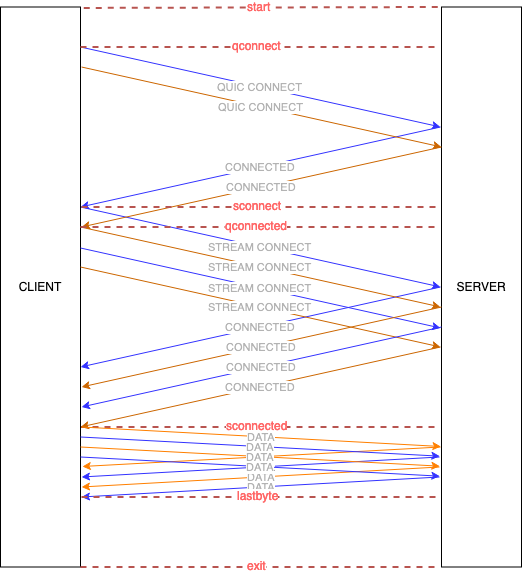

The diagram above was exported from draw.io. Its source (the exported page's mxGraphModel, read from the mxfile embedded in the PNG):
<mxGraphModel dx="1351" dy="900" grid="1" gridSize="10" guides="1" tooltips="1" connect="1" arrows="1" fold="1" page="1" pageScale="1" pageWidth="827" pageHeight="900" math="0" shadow="0">
  <root>
    <mxCell id="0" />
    <mxCell id="1" parent="0" />
    <mxCell id="Yi5Pdh_4OvITSVPlWPwS-40" value="" style="endArrow=none;dashed=1;html=1;strokeColor=#b85450;fillColor=#f8cecc;strokeWidth=2;" edge="1" parent="1">
      <mxGeometry width="50" height="50" relative="1" as="geometry">
        <mxPoint x="240" y="460.5" as="sourcePoint" />
        <mxPoint x="600" y="460.5" as="targetPoint" />
      </mxGeometry>
    </mxCell>
    <mxCell id="Yi5Pdh_4OvITSVPlWPwS-41" value="sconnected" style="text;html=1;resizable=0;points=[];align=center;verticalAlign=middle;labelBackgroundColor=#ffffff;fontColor=#FF6666;" vertex="1" connectable="0" parent="Yi5Pdh_4OvITSVPlWPwS-40">
      <mxGeometry x="-0.0219" y="2" relative="1" as="geometry">
        <mxPoint as="offset" />
      </mxGeometry>
    </mxCell>
    <mxCell id="Yi5Pdh_4OvITSVPlWPwS-1" value="&lt;div&gt;QUIC CONNECT&lt;/div&gt;" style="endArrow=classic;html=1;strokeColor=#3333FF;fontColor=#B3B3B3;" edge="1" parent="1">
      <mxGeometry width="50" height="50" relative="1" as="geometry">
        <mxPoint x="240" y="80.5" as="sourcePoint" />
        <mxPoint x="600" y="160.5" as="targetPoint" />
      </mxGeometry>
    </mxCell>
    <mxCell id="Yi5Pdh_4OvITSVPlWPwS-2" value="&lt;div&gt;CONNECTED&lt;/div&gt;" style="endArrow=classic;html=1;strokeColor=#3333FF;fontColor=#B3B3B3;" edge="1" parent="1">
      <mxGeometry width="50" height="50" relative="1" as="geometry">
        <mxPoint x="600" y="160.5" as="sourcePoint" />
        <mxPoint x="240" y="240.5" as="targetPoint" />
      </mxGeometry>
    </mxCell>
    <mxCell id="Yi5Pdh_4OvITSVPlWPwS-7" value="&lt;div&gt;STREAM CONNECT&lt;/div&gt;" style="endArrow=classic;html=1;strokeColor=#3333FF;fontColor=#B3B3B3;" edge="1" parent="1">
      <mxGeometry width="50" height="50" relative="1" as="geometry">
        <mxPoint x="239.9999999999999" y="240.5" as="sourcePoint" />
        <mxPoint x="600" y="320.5" as="targetPoint" />
      </mxGeometry>
    </mxCell>
    <mxCell id="Yi5Pdh_4OvITSVPlWPwS-8" value="&lt;div&gt;CONNECTED&lt;/div&gt;" style="endArrow=classic;html=1;strokeColor=#3333FF;fontColor=#B3B3B3;" edge="1" parent="1">
      <mxGeometry width="50" height="50" relative="1" as="geometry">
        <mxPoint x="600" y="320.5" as="sourcePoint" />
        <mxPoint x="240" y="400.5" as="targetPoint" />
      </mxGeometry>
    </mxCell>
    <mxCell id="Yi5Pdh_4OvITSVPlWPwS-9" value="CLIENT" style="rounded=0;whiteSpace=wrap;html=1;" vertex="1" parent="1">
      <mxGeometry x="160" y="40.5" width="80" height="560" as="geometry" />
    </mxCell>
    <mxCell id="Yi5Pdh_4OvITSVPlWPwS-10" value="SERVER" style="rounded=0;whiteSpace=wrap;html=1;" vertex="1" parent="1">
      <mxGeometry x="601" y="40.5" width="80" height="560" as="geometry" />
    </mxCell>
    <mxCell id="Yi5Pdh_4OvITSVPlWPwS-12" value="&lt;div&gt;QUIC CONNECT&lt;/div&gt;" style="endArrow=classic;html=1;strokeColor=#CC6600;fontColor=#B3B3B3;" edge="1" parent="1">
      <mxGeometry width="50" height="50" relative="1" as="geometry">
        <mxPoint x="241" y="100.5" as="sourcePoint" />
        <mxPoint x="601" y="180.5" as="targetPoint" />
      </mxGeometry>
    </mxCell>
    <mxCell id="Yi5Pdh_4OvITSVPlWPwS-13" value="&lt;div&gt;CONNECTED&lt;/div&gt;" style="endArrow=classic;html=1;strokeColor=#CC6600;fontColor=#B3B3B3;" edge="1" parent="1">
      <mxGeometry width="50" height="50" relative="1" as="geometry">
        <mxPoint x="601" y="180.5" as="sourcePoint" />
        <mxPoint x="241" y="260.5" as="targetPoint" />
      </mxGeometry>
    </mxCell>
    <mxCell id="Yi5Pdh_4OvITSVPlWPwS-14" value="&lt;div&gt;STREAM CONNECT&lt;/div&gt;" style="endArrow=classic;html=1;strokeColor=#3333FF;fontColor=#B3B3B3;" edge="1" parent="1">
      <mxGeometry width="50" height="50" relative="1" as="geometry">
        <mxPoint x="240" y="281.5" as="sourcePoint" />
        <mxPoint x="600" y="361.5" as="targetPoint" />
      </mxGeometry>
    </mxCell>
    <mxCell id="Yi5Pdh_4OvITSVPlWPwS-15" value="&lt;div&gt;CONNECTED&lt;/div&gt;" style="endArrow=classic;html=1;strokeColor=#CC6600;fontColor=#B3B3B3;" edge="1" parent="1">
      <mxGeometry width="50" height="50" relative="1" as="geometry">
        <mxPoint x="601" y="340.5" as="sourcePoint" />
        <mxPoint x="241" y="420.5" as="targetPoint" />
      </mxGeometry>
    </mxCell>
    <mxCell id="Yi5Pdh_4OvITSVPlWPwS-16" value="&lt;div&gt;STREAM CONNECT&lt;/div&gt;" style="endArrow=classic;html=1;strokeColor=#CC6600;fontColor=#B3B3B3;" edge="1" parent="1">
      <mxGeometry width="50" height="50" relative="1" as="geometry">
        <mxPoint x="240" y="260.5" as="sourcePoint" />
        <mxPoint x="600" y="340.5" as="targetPoint" />
      </mxGeometry>
    </mxCell>
    <mxCell id="Yi5Pdh_4OvITSVPlWPwS-17" value="&lt;div&gt;STREAM CONNECT&lt;/div&gt;" style="endArrow=classic;html=1;strokeColor=#CC6600;fontColor=#B3B3B3;" edge="1" parent="1">
      <mxGeometry width="50" height="50" relative="1" as="geometry">
        <mxPoint x="240" y="300.5" as="sourcePoint" />
        <mxPoint x="600" y="380.5" as="targetPoint" />
      </mxGeometry>
    </mxCell>
    <mxCell id="Yi5Pdh_4OvITSVPlWPwS-18" value="&lt;div&gt;CONNECTED&lt;/div&gt;" style="endArrow=classic;html=1;strokeColor=#3333FF;fontColor=#B3B3B3;" edge="1" parent="1">
      <mxGeometry width="50" height="50" relative="1" as="geometry">
        <mxPoint x="601" y="360.5" as="sourcePoint" />
        <mxPoint x="241" y="440.5" as="targetPoint" />
      </mxGeometry>
    </mxCell>
    <mxCell id="Yi5Pdh_4OvITSVPlWPwS-19" value="&lt;div&gt;CONNECTED&lt;/div&gt;" style="endArrow=classic;html=1;strokeColor=#CC6600;fontColor=#B3B3B3;" edge="1" parent="1">
      <mxGeometry width="50" height="50" relative="1" as="geometry">
        <mxPoint x="600" y="380.5" as="sourcePoint" />
        <mxPoint x="240" y="460.5" as="targetPoint" />
      </mxGeometry>
    </mxCell>
    <mxCell id="Yi5Pdh_4OvITSVPlWPwS-20" value="DATA" style="endArrow=classic;html=1;strokeColor=#FF8000;entryX=-0.008;entryY=0.784;entryDx=0;entryDy=0;entryPerimeter=0;fontColor=#B3B3B3;" edge="1" parent="1" target="Yi5Pdh_4OvITSVPlWPwS-10">
      <mxGeometry width="50" height="50" relative="1" as="geometry">
        <mxPoint x="241" y="460.5" as="sourcePoint" />
        <mxPoint x="601" y="540.5000000000001" as="targetPoint" />
      </mxGeometry>
    </mxCell>
    <mxCell id="Yi5Pdh_4OvITSVPlWPwS-25" value="DATA" style="endArrow=classic;html=1;strokeColor=#FF8000;entryX=1.025;entryY=0.821;entryDx=0;entryDy=0;entryPerimeter=0;" edge="1" parent="1" target="Yi5Pdh_4OvITSVPlWPwS-9">
      <mxGeometry width="50" height="50" relative="1" as="geometry">
        <mxPoint x="600" y="480.5" as="sourcePoint" />
        <mxPoint x="250" y="520.5" as="targetPoint" />
      </mxGeometry>
    </mxCell>
    <mxCell id="Yi5Pdh_4OvITSVPlWPwS-26" value="DATA" style="endArrow=classic;html=1;strokeColor=#3333FF;entryX=-0.008;entryY=0.784;entryDx=0;entryDy=0;entryPerimeter=0;fontColor=#B3B3B3;" edge="1" parent="1">
      <mxGeometry width="50" height="50" relative="1" as="geometry">
        <mxPoint x="240" y="470.5" as="sourcePoint" />
        <mxPoint x="599.3333333333335" y="489.66666666666674" as="targetPoint" />
      </mxGeometry>
    </mxCell>
    <mxCell id="Yi5Pdh_4OvITSVPlWPwS-27" value="DATA" style="endArrow=classic;html=1;strokeColor=#3333FF;entryX=1.025;entryY=0.821;entryDx=0;entryDy=0;entryPerimeter=0;" edge="1" parent="1">
      <mxGeometry width="50" height="50" relative="1" as="geometry">
        <mxPoint x="599" y="490.5" as="sourcePoint" />
        <mxPoint x="241" y="510.5" as="targetPoint" />
      </mxGeometry>
    </mxCell>
    <mxCell id="Yi5Pdh_4OvITSVPlWPwS-28" value="DATA" style="endArrow=classic;html=1;strokeColor=#FF8000;entryX=-0.008;entryY=0.784;entryDx=0;entryDy=0;entryPerimeter=0;fontColor=#B3B3B3;" edge="1" parent="1">
      <mxGeometry width="50" height="50" relative="1" as="geometry">
        <mxPoint x="240" y="480.5" as="sourcePoint" />
        <mxPoint x="599.3333333333335" y="499.66666666666674" as="targetPoint" />
      </mxGeometry>
    </mxCell>
    <mxCell id="Yi5Pdh_4OvITSVPlWPwS-29" value="DATA" style="endArrow=classic;html=1;strokeColor=#FF8000;entryX=1.025;entryY=0.821;entryDx=0;entryDy=0;entryPerimeter=0;fontColor=#B3B3B3;" edge="1" parent="1">
      <mxGeometry width="50" height="50" relative="1" as="geometry">
        <mxPoint x="599" y="500.5" as="sourcePoint" />
        <mxPoint x="241" y="520.5" as="targetPoint" />
      </mxGeometry>
    </mxCell>
    <mxCell id="Yi5Pdh_4OvITSVPlWPwS-30" value="DATA" style="endArrow=classic;html=1;strokeColor=#3333FF;entryX=-0.008;entryY=0.784;entryDx=0;entryDy=0;entryPerimeter=0;fontColor=#B3B3B3;" edge="1" parent="1">
      <mxGeometry width="50" height="50" relative="1" as="geometry">
        <mxPoint x="240" y="490.5" as="sourcePoint" />
        <mxPoint x="599.3333333333335" y="509.66666666666674" as="targetPoint" />
      </mxGeometry>
    </mxCell>
    <mxCell id="Yi5Pdh_4OvITSVPlWPwS-31" value="DATA" style="endArrow=classic;html=1;strokeColor=#3333FF;entryX=1.025;entryY=0.821;entryDx=0;entryDy=0;entryPerimeter=0;fontColor=#B3B3B3;" edge="1" parent="1">
      <mxGeometry width="50" height="50" relative="1" as="geometry">
        <mxPoint x="599" y="510.5" as="sourcePoint" />
        <mxPoint x="241" y="530.5" as="targetPoint" />
      </mxGeometry>
    </mxCell>
    <mxCell id="Yi5Pdh_4OvITSVPlWPwS-32" value="" style="endArrow=none;dashed=1;html=1;strokeColor=#b85450;fillColor=#f8cecc;strokeWidth=2;exitX=1.046;exitY=0.001;exitDx=0;exitDy=0;exitPerimeter=0;" edge="1" parent="1" source="Yi5Pdh_4OvITSVPlWPwS-9">
      <mxGeometry width="50" height="50" relative="1" as="geometry">
        <mxPoint x="250" y="40.5" as="sourcePoint" />
        <mxPoint x="600" y="40.5" as="targetPoint" />
      </mxGeometry>
    </mxCell>
    <mxCell id="Yi5Pdh_4OvITSVPlWPwS-33" value="start" style="text;html=1;resizable=0;points=[];align=center;verticalAlign=middle;labelBackgroundColor=#ffffff;fontColor=#FF6666;" vertex="1" connectable="0" parent="Yi5Pdh_4OvITSVPlWPwS-32">
      <mxGeometry x="-0.0219" y="2" relative="1" as="geometry">
        <mxPoint as="offset" />
      </mxGeometry>
    </mxCell>
    <mxCell id="Yi5Pdh_4OvITSVPlWPwS-34" value="" style="endArrow=none;dashed=1;html=1;strokeColor=#b85450;fillColor=#f8cecc;strokeWidth=2;" edge="1" parent="1">
      <mxGeometry width="50" height="50" relative="1" as="geometry">
        <mxPoint x="240" y="80.5" as="sourcePoint" />
        <mxPoint x="600" y="80.5" as="targetPoint" />
      </mxGeometry>
    </mxCell>
    <mxCell id="Yi5Pdh_4OvITSVPlWPwS-35" value="qconnect" style="text;html=1;resizable=0;points=[];align=center;verticalAlign=middle;labelBackgroundColor=#ffffff;fontColor=#FF6666;" vertex="1" connectable="0" parent="Yi5Pdh_4OvITSVPlWPwS-34">
      <mxGeometry x="-0.0219" y="2" relative="1" as="geometry">
        <mxPoint as="offset" />
      </mxGeometry>
    </mxCell>
    <mxCell id="Yi5Pdh_4OvITSVPlWPwS-36" value="" style="endArrow=none;dashed=1;html=1;strokeColor=#b85450;fillColor=#f8cecc;strokeWidth=2;" edge="1" parent="1">
      <mxGeometry width="50" height="50" relative="1" as="geometry">
        <mxPoint x="240" y="260.5" as="sourcePoint" />
        <mxPoint x="600" y="260.5" as="targetPoint" />
      </mxGeometry>
    </mxCell>
    <mxCell id="Yi5Pdh_4OvITSVPlWPwS-37" value="qconnected" style="text;html=1;resizable=0;points=[];align=center;verticalAlign=middle;labelBackgroundColor=#ffffff;fontColor=#FF6666;" vertex="1" connectable="0" parent="Yi5Pdh_4OvITSVPlWPwS-36">
      <mxGeometry x="-0.0219" y="2" relative="1" as="geometry">
        <mxPoint as="offset" />
      </mxGeometry>
    </mxCell>
    <mxCell id="Yi5Pdh_4OvITSVPlWPwS-38" value="" style="endArrow=none;dashed=1;html=1;strokeColor=#b85450;fillColor=#f8cecc;strokeWidth=2;" edge="1" parent="1">
      <mxGeometry width="50" height="50" relative="1" as="geometry">
        <mxPoint x="241" y="240.5" as="sourcePoint" />
        <mxPoint x="601" y="240.5" as="targetPoint" />
      </mxGeometry>
    </mxCell>
    <mxCell id="Yi5Pdh_4OvITSVPlWPwS-39" value="sconnect" style="text;html=1;resizable=0;points=[];align=center;verticalAlign=middle;labelBackgroundColor=#ffffff;fontColor=#FF6666;" vertex="1" connectable="0" parent="Yi5Pdh_4OvITSVPlWPwS-38">
      <mxGeometry x="-0.0219" y="2" relative="1" as="geometry">
        <mxPoint as="offset" />
      </mxGeometry>
    </mxCell>
    <mxCell id="Yi5Pdh_4OvITSVPlWPwS-42" value="" style="endArrow=none;dashed=1;html=1;strokeColor=#b85450;fillColor=#f8cecc;strokeWidth=2;" edge="1" parent="1">
      <mxGeometry width="50" height="50" relative="1" as="geometry">
        <mxPoint x="241" y="530.5" as="sourcePoint" />
        <mxPoint x="601" y="530.5" as="targetPoint" />
      </mxGeometry>
    </mxCell>
    <mxCell id="Yi5Pdh_4OvITSVPlWPwS-43" value="&lt;div&gt;lastbyte&lt;/div&gt;" style="text;html=1;resizable=0;points=[];align=center;verticalAlign=middle;labelBackgroundColor=#ffffff;fontColor=#FF6666;" vertex="1" connectable="0" parent="Yi5Pdh_4OvITSVPlWPwS-42">
      <mxGeometry x="-0.0219" y="2" relative="1" as="geometry">
        <mxPoint as="offset" />
      </mxGeometry>
    </mxCell>
    <mxCell id="Yi5Pdh_4OvITSVPlWPwS-44" value="" style="endArrow=none;dashed=1;html=1;strokeColor=#b85450;fillColor=#f8cecc;strokeWidth=2;" edge="1" parent="1">
      <mxGeometry width="50" height="50" relative="1" as="geometry">
        <mxPoint x="240" y="600.5" as="sourcePoint" />
        <mxPoint x="600" y="600.5" as="targetPoint" />
      </mxGeometry>
    </mxCell>
    <mxCell id="Yi5Pdh_4OvITSVPlWPwS-45" value="exit" style="text;html=1;resizable=0;points=[];align=center;verticalAlign=middle;labelBackgroundColor=#ffffff;fontColor=#FF6666;" vertex="1" connectable="0" parent="Yi5Pdh_4OvITSVPlWPwS-44">
      <mxGeometry x="-0.0219" y="2" relative="1" as="geometry">
        <mxPoint as="offset" />
      </mxGeometry>
    </mxCell>
  </root>
</mxGraphModel>